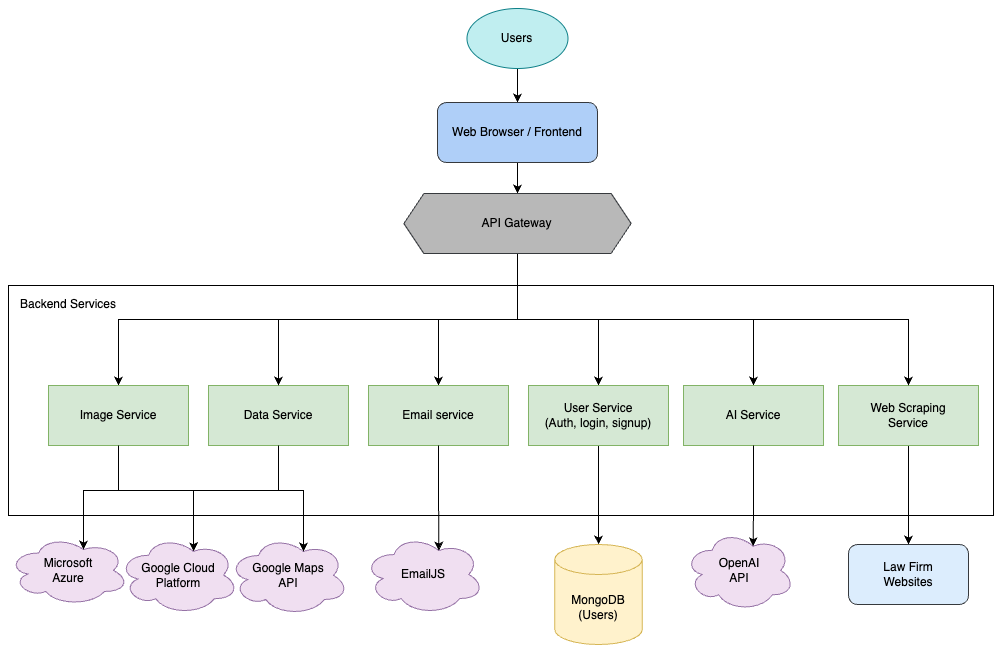

The diagram above was exported from draw.io. Its source (the exported page's mxGraphModel, read from the mxfile embedded in the PNG):
<mxGraphModel dx="2386" dy="856" grid="1" gridSize="10" guides="1" tooltips="1" connect="1" arrows="1" fold="1" page="1" pageScale="1" pageWidth="850" pageHeight="1100" math="0" shadow="0">
  <root>
    <mxCell id="0" />
    <mxCell id="1" parent="0" />
    <mxCell id="B-aDQu5GHXG4NINbIRSN-1" value="" style="rounded=0;whiteSpace=wrap;html=1;" vertex="1" parent="1">
      <mxGeometry x="-70" y="380" width="985" height="230" as="geometry" />
    </mxCell>
    <mxCell id="Lty85KgTtlZQmGfdoyrU-1" value="Data Service" style="rounded=0;whiteSpace=wrap;html=1;fillColor=#d5e8d4;strokeColor=#82b366;" parent="1" vertex="1">
      <mxGeometry x="130" y="480" width="140" height="60" as="geometry" />
    </mxCell>
    <mxCell id="Lty85KgTtlZQmGfdoyrU-24" style="edgeStyle=orthogonalEdgeStyle;rounded=0;orthogonalLoop=1;jettySize=auto;html=1;exitX=0.5;exitY=1;exitDx=0;exitDy=0;entryX=0.5;entryY=0;entryDx=0;entryDy=0;" parent="1" source="B-aDQu5GHXG4NINbIRSN-19" target="Lty85KgTtlZQmGfdoyrU-2" edge="1">
      <mxGeometry relative="1" as="geometry">
        <mxPoint x="439" y="250" as="sourcePoint" />
      </mxGeometry>
    </mxCell>
    <mxCell id="Lty85KgTtlZQmGfdoyrU-2" value="Email service&lt;span style=&quot;color: rgba(0, 0, 0, 0); font-family: monospace; font-size: 0px; text-align: start; text-wrap: nowrap;&quot;&gt;%3CmxGraphModel%3E%3Croot%3E%3CmxCell%20id%3D%220%22%2F%3E%3CmxCell%20id%3D%221%22%20parent%3D%220%22%2F%3E%3CmxCell%20id%3D%222%22%20value%3D%22%22%20style%3D%22rounded%3D1%3BwhiteSpace%3Dwrap%3Bhtml%3D1%3B%22%20vertex%3D%221%22%20parent%3D%221%22%3E%3CmxGeometry%20x%3D%22160%22%20y%3D%22220%22%20width%3D%22140%22%20height%3D%2260%22%20as%3D%22geometry%22%2F%3E%3C%2FmxCell%3E%3C%2Froot%3E%3C%2FmxGraphModel%3E&lt;/span&gt;" style="rounded=0;whiteSpace=wrap;html=1;fillColor=#d5e8d4;strokeColor=#82b366;" parent="1" vertex="1">
      <mxGeometry x="290" y="480" width="140" height="60" as="geometry" />
    </mxCell>
    <mxCell id="Lty85KgTtlZQmGfdoyrU-25" style="edgeStyle=orthogonalEdgeStyle;rounded=0;orthogonalLoop=1;jettySize=auto;html=1;exitX=0.5;exitY=1;exitDx=0;exitDy=0;entryX=0.5;entryY=0;entryDx=0;entryDy=0;" parent="1" source="B-aDQu5GHXG4NINbIRSN-19" target="Lty85KgTtlZQmGfdoyrU-3" edge="1">
      <mxGeometry relative="1" as="geometry">
        <mxPoint x="439" y="250" as="sourcePoint" />
      </mxGeometry>
    </mxCell>
    <mxCell id="B-aDQu5GHXG4NINbIRSN-3" style="edgeStyle=orthogonalEdgeStyle;rounded=0;orthogonalLoop=1;jettySize=auto;html=1;exitX=0.5;exitY=1;exitDx=0;exitDy=0;" edge="1" parent="1" source="Lty85KgTtlZQmGfdoyrU-3" target="Lty85KgTtlZQmGfdoyrU-14">
      <mxGeometry relative="1" as="geometry" />
    </mxCell>
    <mxCell id="Lty85KgTtlZQmGfdoyrU-3" value="User Service&lt;br&gt;(Auth, login, signup)" style="rounded=0;whiteSpace=wrap;html=1;fillColor=#d5e8d4;strokeColor=#82b366;" parent="1" vertex="1">
      <mxGeometry x="450" y="480" width="140" height="60" as="geometry" />
    </mxCell>
    <mxCell id="Lty85KgTtlZQmGfdoyrU-26" style="edgeStyle=orthogonalEdgeStyle;rounded=0;orthogonalLoop=1;jettySize=auto;html=1;entryX=0.5;entryY=0;entryDx=0;entryDy=0;exitX=0.5;exitY=1;exitDx=0;exitDy=0;" parent="1" source="B-aDQu5GHXG4NINbIRSN-19" target="Lty85KgTtlZQmGfdoyrU-4" edge="1">
      <mxGeometry relative="1" as="geometry">
        <mxPoint x="160" y="220" as="sourcePoint" />
      </mxGeometry>
    </mxCell>
    <mxCell id="Lty85KgTtlZQmGfdoyrU-4" value="AI Service" style="rounded=0;whiteSpace=wrap;html=1;fillColor=#d5e8d4;strokeColor=#82b366;" parent="1" vertex="1">
      <mxGeometry x="605" y="480" width="140" height="60" as="geometry" />
    </mxCell>
    <mxCell id="Lty85KgTtlZQmGfdoyrU-32" style="edgeStyle=orthogonalEdgeStyle;rounded=0;orthogonalLoop=1;jettySize=auto;html=1;exitX=0.5;exitY=1;exitDx=0;exitDy=0;" parent="1" source="Lty85KgTtlZQmGfdoyrU-13" target="Lty85KgTtlZQmGfdoyrU-28" edge="1">
      <mxGeometry relative="1" as="geometry" />
    </mxCell>
    <mxCell id="Lty85KgTtlZQmGfdoyrU-13" value="Users" style="ellipse;whiteSpace=wrap;html=1;fillColor=#C0EEF0;strokeColor=#0e8088;" parent="1" vertex="1">
      <mxGeometry x="388.49" y="103" width="101" height="60" as="geometry" />
    </mxCell>
    <mxCell id="Lty85KgTtlZQmGfdoyrU-14" value="MongoDB&lt;div&gt;(Users)&lt;/div&gt;" style="shape=cylinder3;whiteSpace=wrap;html=1;boundedLbl=1;backgroundOutline=1;size=15;fillColor=#fff2cc;strokeColor=#d6b656;" parent="1" vertex="1">
      <mxGeometry x="476.25" y="639" width="87.5" height="100" as="geometry" />
    </mxCell>
    <mxCell id="B-aDQu5GHXG4NINbIRSN-37" style="edgeStyle=orthogonalEdgeStyle;rounded=0;orthogonalLoop=1;jettySize=auto;html=1;exitX=0.5;exitY=1;exitDx=0;exitDy=0;entryX=0.5;entryY=0;entryDx=0;entryDy=0;" edge="1" parent="1" source="Lty85KgTtlZQmGfdoyrU-15" target="B-aDQu5GHXG4NINbIRSN-36">
      <mxGeometry relative="1" as="geometry" />
    </mxCell>
    <mxCell id="Lty85KgTtlZQmGfdoyrU-15" value="Web Scraping&lt;div&gt;Service&lt;/div&gt;" style="rounded=0;whiteSpace=wrap;html=1;fillColor=#d5e8d4;strokeColor=#82b366;" parent="1" vertex="1">
      <mxGeometry x="760" y="480" width="140" height="60" as="geometry" />
    </mxCell>
    <mxCell id="Lty85KgTtlZQmGfdoyrU-34" style="edgeStyle=orthogonalEdgeStyle;rounded=0;orthogonalLoop=1;jettySize=auto;html=1;entryX=0.5;entryY=0;entryDx=0;entryDy=0;exitX=0.5;exitY=1;exitDx=0;exitDy=0;" parent="1" source="B-aDQu5GHXG4NINbIRSN-19" target="Lty85KgTtlZQmGfdoyrU-15" edge="1">
      <mxGeometry relative="1" as="geometry">
        <mxPoint x="450" y="250" as="sourcePoint" />
      </mxGeometry>
    </mxCell>
    <mxCell id="Lty85KgTtlZQmGfdoyrU-22" style="edgeStyle=orthogonalEdgeStyle;rounded=0;orthogonalLoop=1;jettySize=auto;html=1;exitX=0.5;exitY=1;exitDx=0;exitDy=0;entryX=0.5;entryY=0;entryDx=0;entryDy=0;" parent="1" source="B-aDQu5GHXG4NINbIRSN-19" target="Lty85KgTtlZQmGfdoyrU-21" edge="1">
      <mxGeometry relative="1" as="geometry">
        <mxPoint x="439" y="250" as="sourcePoint" />
      </mxGeometry>
    </mxCell>
    <mxCell id="Lty85KgTtlZQmGfdoyrU-21" value="Image Service" style="rounded=0;whiteSpace=wrap;html=1;fillColor=#d5e8d4;strokeColor=#82b366;" parent="1" vertex="1">
      <mxGeometry x="-30" y="480" width="140" height="60" as="geometry" />
    </mxCell>
    <mxCell id="B-aDQu5GHXG4NINbIRSN-21" style="edgeStyle=orthogonalEdgeStyle;rounded=0;orthogonalLoop=1;jettySize=auto;html=1;exitX=0.5;exitY=1;exitDx=0;exitDy=0;entryX=0.5;entryY=0;entryDx=0;entryDy=0;" edge="1" parent="1" source="Lty85KgTtlZQmGfdoyrU-28" target="B-aDQu5GHXG4NINbIRSN-19">
      <mxGeometry relative="1" as="geometry" />
    </mxCell>
    <mxCell id="Lty85KgTtlZQmGfdoyrU-28" value="Web Browser / Frontend" style="rounded=1;whiteSpace=wrap;html=1;fillColor=#afcff8;strokeColor=#36393d;" parent="1" vertex="1">
      <mxGeometry x="358.99" y="197" width="160" height="60" as="geometry" />
    </mxCell>
    <mxCell id="B-aDQu5GHXG4NINbIRSN-18" value="Backend Services" style="text;html=1;align=center;verticalAlign=middle;whiteSpace=wrap;rounded=0;" vertex="1" parent="1">
      <mxGeometry x="-65" y="384" width="110" height="30" as="geometry" />
    </mxCell>
    <mxCell id="B-aDQu5GHXG4NINbIRSN-20" style="edgeStyle=orthogonalEdgeStyle;rounded=0;orthogonalLoop=1;jettySize=auto;html=1;exitX=0.5;exitY=1;exitDx=0;exitDy=0;entryX=0.5;entryY=0;entryDx=0;entryDy=0;" edge="1" parent="1" source="B-aDQu5GHXG4NINbIRSN-19" target="Lty85KgTtlZQmGfdoyrU-1">
      <mxGeometry relative="1" as="geometry" />
    </mxCell>
    <mxCell id="B-aDQu5GHXG4NINbIRSN-19" value="API Gateway" style="shape=hexagon;perimeter=hexagonPerimeter2;whiteSpace=wrap;html=1;fixedSize=1;fillColor=#B8B8B8;strokeColor=#36393d;" vertex="1" parent="1">
      <mxGeometry x="325.37" y="288" width="227.25" height="60" as="geometry" />
    </mxCell>
    <mxCell id="B-aDQu5GHXG4NINbIRSN-22" value="Microsoft&lt;div&gt;Azure&lt;/div&gt;" style="ellipse;shape=cloud;whiteSpace=wrap;html=1;fillColor=#f0dff1;strokeColor=#9673a6;" vertex="1" parent="1">
      <mxGeometry x="-70" y="630" width="120" height="70" as="geometry" />
    </mxCell>
    <mxCell id="B-aDQu5GHXG4NINbIRSN-25" value="Google Cloud&lt;br&gt;Platform" style="ellipse;shape=cloud;whiteSpace=wrap;html=1;fillColor=#f0dff1;strokeColor=#9673a6;" vertex="1" parent="1">
      <mxGeometry x="40" y="630" width="120" height="79" as="geometry" />
    </mxCell>
    <mxCell id="B-aDQu5GHXG4NINbIRSN-26" value="Google Maps&lt;br&gt;API" style="ellipse;shape=cloud;whiteSpace=wrap;html=1;fillColor=#f0dff1;strokeColor=#9673a6;" vertex="1" parent="1">
      <mxGeometry x="150" y="630" width="120" height="80" as="geometry" />
    </mxCell>
    <mxCell id="B-aDQu5GHXG4NINbIRSN-28" style="edgeStyle=orthogonalEdgeStyle;rounded=0;orthogonalLoop=1;jettySize=auto;html=1;exitX=0.5;exitY=1;exitDx=0;exitDy=0;entryX=0.625;entryY=0.2;entryDx=0;entryDy=0;entryPerimeter=0;" edge="1" parent="1" source="Lty85KgTtlZQmGfdoyrU-21" target="B-aDQu5GHXG4NINbIRSN-22">
      <mxGeometry relative="1" as="geometry" />
    </mxCell>
    <mxCell id="B-aDQu5GHXG4NINbIRSN-29" style="edgeStyle=orthogonalEdgeStyle;rounded=0;orthogonalLoop=1;jettySize=auto;html=1;exitX=0.5;exitY=1;exitDx=0;exitDy=0;entryX=0.625;entryY=0.2;entryDx=0;entryDy=0;entryPerimeter=0;" edge="1" parent="1" source="Lty85KgTtlZQmGfdoyrU-21" target="B-aDQu5GHXG4NINbIRSN-25">
      <mxGeometry relative="1" as="geometry" />
    </mxCell>
    <mxCell id="B-aDQu5GHXG4NINbIRSN-30" style="edgeStyle=orthogonalEdgeStyle;rounded=0;orthogonalLoop=1;jettySize=auto;html=1;exitX=0.5;exitY=1;exitDx=0;exitDy=0;entryX=0.625;entryY=0.2;entryDx=0;entryDy=0;entryPerimeter=0;" edge="1" parent="1" source="Lty85KgTtlZQmGfdoyrU-1" target="B-aDQu5GHXG4NINbIRSN-26">
      <mxGeometry relative="1" as="geometry" />
    </mxCell>
    <mxCell id="B-aDQu5GHXG4NINbIRSN-31" style="edgeStyle=orthogonalEdgeStyle;rounded=0;orthogonalLoop=1;jettySize=auto;html=1;exitX=0.5;exitY=1;exitDx=0;exitDy=0;entryX=0.625;entryY=0.2;entryDx=0;entryDy=0;entryPerimeter=0;" edge="1" parent="1" source="Lty85KgTtlZQmGfdoyrU-1" target="B-aDQu5GHXG4NINbIRSN-25">
      <mxGeometry relative="1" as="geometry" />
    </mxCell>
    <mxCell id="B-aDQu5GHXG4NINbIRSN-32" value="EmailJS" style="ellipse;shape=cloud;whiteSpace=wrap;html=1;fillColor=#f0dff1;strokeColor=#9673a6;" vertex="1" parent="1">
      <mxGeometry x="285.37" y="629" width="120" height="80" as="geometry" />
    </mxCell>
    <mxCell id="B-aDQu5GHXG4NINbIRSN-33" style="edgeStyle=orthogonalEdgeStyle;rounded=0;orthogonalLoop=1;jettySize=auto;html=1;exitX=0.5;exitY=1;exitDx=0;exitDy=0;entryX=0.625;entryY=0.2;entryDx=0;entryDy=0;entryPerimeter=0;" edge="1" parent="1" source="Lty85KgTtlZQmGfdoyrU-2" target="B-aDQu5GHXG4NINbIRSN-32">
      <mxGeometry relative="1" as="geometry" />
    </mxCell>
    <mxCell id="B-aDQu5GHXG4NINbIRSN-34" value="OpenAI&lt;br&gt;API" style="ellipse;shape=cloud;whiteSpace=wrap;html=1;fillColor=#f0dff1;strokeColor=#9673a6;" vertex="1" parent="1">
      <mxGeometry x="606" y="624.5" width="110" height="81" as="geometry" />
    </mxCell>
    <mxCell id="B-aDQu5GHXG4NINbIRSN-35" style="edgeStyle=orthogonalEdgeStyle;rounded=0;orthogonalLoop=1;jettySize=auto;html=1;exitX=0.5;exitY=1;exitDx=0;exitDy=0;entryX=0.625;entryY=0.2;entryDx=0;entryDy=0;entryPerimeter=0;" edge="1" parent="1" source="Lty85KgTtlZQmGfdoyrU-4" target="B-aDQu5GHXG4NINbIRSN-34">
      <mxGeometry relative="1" as="geometry" />
    </mxCell>
    <mxCell id="B-aDQu5GHXG4NINbIRSN-36" value="Law Firm &lt;br&gt;Websites" style="rounded=1;whiteSpace=wrap;html=1;fillColor=#DCEDFD;strokeColor=#36393d;" vertex="1" parent="1">
      <mxGeometry x="770" y="639" width="120" height="60" as="geometry" />
    </mxCell>
  </root>
</mxGraphModel>